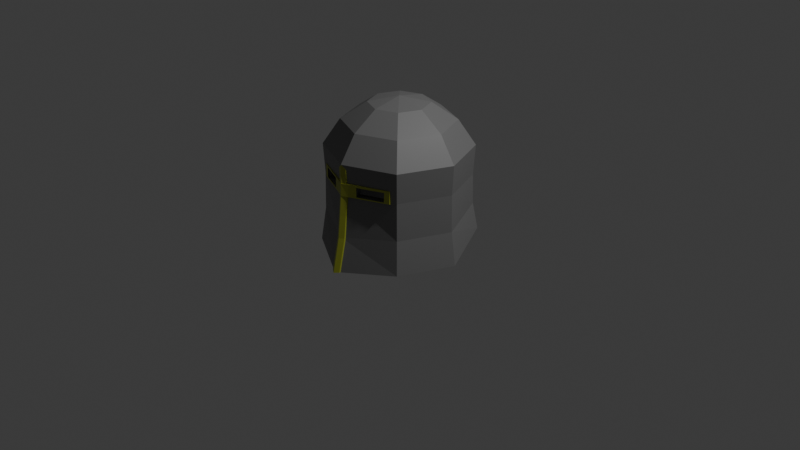 # Source: IronHelmet.blend  (saved by Blender 4.1.24; exported with 4.5.12 LTS)
import bpy
from mathutils import Matrix  # noqa: F401  (used for matrix-valued properties, if any)

bpy.ops.wm.read_factory_settings(use_empty=True)
scene = bpy.context.scene
scene.name = 'Scene'

# ---- collections
col_collection = bpy.data.collections.new('Collection'); scene.collection.children.link(col_collection)

# ---- materials (node trees are filled in below, after node groups)
mat_material_001 = bpy.data.materials.new('Material.001')
mat_material_001.use_transparent_shadow = False
mat_material_002 = bpy.data.materials.new('Material.002')
mat_material_002.use_transparent_shadow = False
mat_material_003 = bpy.data.materials.new('Material.003')
mat_material_003.use_transparent_shadow = False

# ---- material node trees
mat_material_001.use_nodes = True; mat_material_001.node_tree.nodes.clear()
_N = mat_material_001.node_tree.nodes; _L = mat_material_001.node_tree.links
n0 = _N.new('ShaderNodeBsdfPrincipled'); n0.name = 'Principled BSDF'; n0.location = (10, 300)
n0.inputs[0].default_value = (0.179, 0.179, 0.179, 1.0)
n1 = _N.new('ShaderNodeOutputMaterial'); n1.name = 'Material Output'; n1.location = (300, 300)
_L.new(n0.outputs[0], n1.inputs[0])
n1.is_active_output = True
mat_material_002.use_nodes = True; mat_material_002.node_tree.nodes.clear()
_N = mat_material_002.node_tree.nodes; _L = mat_material_002.node_tree.links
n0 = _N.new('ShaderNodeBsdfPrincipled'); n0.name = 'Principled BSDF'; n0.location = (10, 300)
n0.inputs[0].default_value = (0.3486, 0.3844, 0.03799, 1.0)
n1 = _N.new('ShaderNodeOutputMaterial'); n1.name = 'Material Output'; n1.location = (300, 300)
_L.new(n0.outputs[0], n1.inputs[0])
n1.is_active_output = True
mat_material_003.use_nodes = True; mat_material_003.node_tree.nodes.clear()
_N = mat_material_003.node_tree.nodes; _L = mat_material_003.node_tree.links
n0 = _N.new('ShaderNodeBsdfPrincipled'); n0.name = 'Principled BSDF'; n0.location = (10, 300)
n0.inputs[0].default_value = (0.3486, 0.3844, 0.03799, 1.0)
n1 = _N.new('ShaderNodeOutputMaterial'); n1.name = 'Material Output'; n1.location = (300, 300)
_L.new(n0.outputs[0], n1.inputs[0])
n1.is_active_output = True

# ---- world
world_world = bpy.data.worlds.new('World'); scene.world = world_world
world_world.use_nodes = True; world_world.node_tree.nodes.clear()
_N = world_world.node_tree.nodes; _L = world_world.node_tree.links
n0 = _N.new('ShaderNodeOutputWorld'); n0.name = 'World Output'; n0.location = (300, 300)
n1 = _N.new('ShaderNodeBackground'); n1.name = 'Background'; n1.location = (10, 300)
n1.inputs[0].default_value = (0.05088, 0.05088, 0.05088, 1.0)
_L.new(n1.outputs[0], n0.inputs[0])
n0.is_active_output = True
world_world.color = (0.05088, 0.05088, 0.05088)
world_world.use_sun_shadow = False
world_world.sun_shadow_jitter_overblur = 0.0

# ---- cameras
cam_camera = bpy.data.cameras.new('Camera')
cam_camera.clip_end = 100.0
cam_camera.ortho_scale = 7.314

# ---- lights
light_light = bpy.data.lights.new('Light', 'POINT')
light_light.transmission_factor = 0.0
light_light.energy = 1000.0
light_light.shadow_soft_size = 0.1
light_light.shadow_maximum_resolution = 0.006
light_light.use_absolute_resolution = True

# ---- meshes
me_sphere = bpy.data.meshes.new('Sphere')
me_sphere.from_pydata([(0.2201, 0.2201, 1.257), (0.4066, 0.4066, 1.081), (0.5313, 0.5313, 0.8171), (0.5175, 0.5175, 0.5059), (0.5599, 0.5612, -0.09025), (0.3112, -5.431e-10, 1.257), (0.575, -5.431e-10, 1.081), (0.7513, -5.431e-10, 0.8171), (0.7319, -4.888e-10, 0.5059), (0.7918, 0.001342, -0.2315), (0.2201, -0.2201, 1.257), (0.4066, -0.4066, 1.081), (0.5313, -0.5313, 0.8171), (0.5175, -0.5175, 0.5059), (0.5599, -0.5585, -0.2315), (4.073e-09, -0.3112, 1.257), (4.073e-09, -0.575, 1.081), (4.073e-09, -0.7513, 0.8171), (5.207e-09, -0.7319, 0.5059), (2.507e-09, -0.864, -0.2893), (-0.2201, -0.2201, 1.257), (-0.4066, -0.4066, 1.081), (-0.5313, -0.5313, 0.8171), (-0.5175, -0.5175, 0.5059), (-0.5599, -0.5585, -0.2315), (-0.3112, -5.431e-10, 1.257), (-0.575, -5.431e-10, 1.081), (-0.7513, -5.431e-10, 0.8171), (-0.7319, -4.888e-10, 0.5059), (-0.7918, 0.001342, -0.2315), (-0.2201, 0.2201, 1.257), (-0.4066, 0.4066, 1.081), (-0.5313, 0.5313, 0.8171), (-0.5175, 0.5175, 0.5059), (-0.5599, 0.5612, -0.09025), (4.073e-09, -5.431e-10, 1.319), (4.073e-09, 0.3112, 1.257), (4.073e-09, 0.575, 1.081), (4.073e-09, 0.7513, 0.8171), (5.207e-09, 0.7319, 0.5059), (2.507e-09, 0.7931, -0.09025), (0.4033, -0.5648, 0.5059), (0.1383, -0.6746, 0.5059), (0.139, -0.6807, 0.6088), (0.4075, -0.5693, 0.6083), (-0.4003, -0.5661, 0.5059), (-0.1471, -0.671, 0.5059), (-0.1468, -0.6777, 0.6115), (-0.4002, -0.5728, 0.6122), (0.5229, 0.5234, 0.1895), (0.7394, 0.0005098, 0.1179), (0.5229, -0.5224, 0.1179), (-0.5229, -0.5224, 0.1179), (-0.7394, 0.0005098, 0.1179), (-0.5229, 0.5234, 0.1895), (3.234e-09, 0.74, 0.1895), (3.146e-09, -0.7797, 0.06517)], [], [(38, 37, 1, 2), (36, 35, 0), (39, 38, 2, 3), (37, 36, 0, 1), (55, 39, 3, 49), (3, 2, 7, 8), (1, 0, 5, 6), (49, 3, 8, 50), (2, 1, 6, 7), (0, 35, 5), (50, 8, 13, 51), (7, 6, 11, 12), (5, 35, 10), (8, 7, 12, 13), (6, 5, 10, 11), (14, 51, 56, 19), (12, 11, 16, 17), (10, 35, 15), (13, 12, 17, 18, 42, 43, 44, 41), (11, 10, 15, 16), (18, 17, 22, 23, 45, 48, 47, 46), (16, 15, 20, 21), (19, 56, 52, 24), (17, 16, 21, 22), (15, 35, 20), (23, 22, 27, 28), (21, 20, 25, 26), (52, 23, 28, 53), (22, 21, 26, 27), (20, 35, 25), (53, 28, 33, 54), (27, 26, 31, 32), (25, 35, 30), (28, 27, 32, 33), (26, 25, 30, 31), (32, 31, 37, 38), (30, 35, 36), (33, 32, 38, 39), (31, 30, 36, 37), (54, 33, 39, 55), (34, 54, 55, 40), (29, 53, 54, 34), (24, 52, 53, 29), (9, 50, 51, 14), (4, 49, 50, 9), (40, 55, 49, 4), (56, 51, 13, 41, 42, 18), (52, 56, 18, 46, 45, 23)])
_uv = me_sphere.uv_layers.new(name='UVMap')
_uv.uv.foreach_set('vector', [0.75, 0.625, 0.75, 0.75, 0.625, 0.75, 0.625, 0.625, 0.75, 0.875, 0.6875, 1.0, 0.625, 0.875, 0.75, 0.5, 0.75, 0.625, 0.625, 0.625, 0.625, 0.5, 0.75, 0.75, 0.75, 0.875, 0.625, 0.875, 0.625, 0.75, 0.75, 0.4341, 0.75, 0.5, 0.625, 0.5, 0.625, 0.4341, 0.625, 0.5, 0.625, 0.625, 0.5, 0.625, 0.5, 0.5, 0.625, 0.75, 0.625, 0.875, 0.5, 0.875, 0.5, 0.75, 0.625, 0.4341, 0.625, 0.5, 0.5, 0.5, 0.5, 0.4341, 0.625, 0.625, 0.625, 0.75, 0.5, 0.75, 0.5, 0.625, 0.625, 0.875, 0.5625, 1.0, 0.5, 0.875, 0.5, 0.4341, 0.5, 0.5, 0.375, 0.5, 0.375, 0.4341, 0.5, 0.625, 0.5, 0.75, 0.375, 0.75, 0.375, 0.625, 0.5, 0.875, 0.4375, 1.0, 0.375, 0.875, 0.5, 0.5, 0.5, 0.625, 0.375, 0.625, 0.375, 0.5, 0.5, 0.75, 0.5, 0.875, 0.375, 0.875, 0.375, 0.75, 0.375, 0.375, 0.375, 0.4341, 0.25, 0.4303, 0.25, 0.375, 0.375, 0.625, 0.375, 0.75, 0.25, 0.75, 0.25, 0.625, 0.375, 0.875, 0.3125, 1.0, 0.25, 0.875, 0.375, 0.5, 0.375, 0.625, 0.25, 0.625, 0.25, 0.5, 0.2834, 0.5, 0.2833, 0.5414, 0.3469, 0.5398, 0.3474, 0.5, 0.375, 0.75, 0.375, 0.875, 0.25, 0.875, 0.25, 0.75, 0.25, 0.5, 0.25, 0.625, 0.125, 0.625, 0.125, 0.5, 0.1533, 0.5, 0.1542, 0.5427, 0.2149, 0.5424, 0.2145, 0.5, 0.25, 0.75, 0.25, 0.875, 0.125, 0.875, 0.125, 0.75, 0.25, 0.375, 0.25, 0.4303, 0.125, 0.4341, 0.125, 0.375, 0.25, 0.625, 0.25, 0.75, 0.125, 0.75, 0.125, 0.625, 0.25, 0.875, 0.1875, 1.0, 0.125, 0.875, 0.125, 0.5, 0.125, 0.625, 0.0, 0.625, 0.0, 0.5, 0.125, 0.75, 0.125, 0.875, 0.0, 0.875, 0.0, 0.75, 0.125, 0.4341, 0.125, 0.5, 0.0, 0.5, 0.0, 0.4341, 0.125, 0.625, 0.125, 0.75, 0.0, 0.75, 0.0, 0.625, 0.125, 0.875, 0.0625, 1.0, 0.0, 0.875, 1.0, 0.4341, 1.0, 0.5, 0.875, 0.5, 0.875, 0.4341, 1.0, 0.625, 1.0, 0.75, 0.875, 0.75, 0.875, 0.625, 1.0, 0.875, 0.9375, 1.0, 0.875, 0.875, 1.0, 0.5, 1.0, 0.625, 0.875, 0.625, 0.875, 0.5, 1.0, 0.75, 1.0, 0.875, 0.875, 0.875, 0.875, 0.75, 0.875, 0.625, 0.875, 0.75, 0.75, 0.75, 0.75, 0.625, 0.875, 0.875, 0.8125, 1.0, 0.75, 0.875, 0.875, 0.5, 0.875, 0.625, 0.75, 0.625, 0.75, 0.5, 0.875, 0.75, 0.875, 0.875, 0.75, 0.875, 0.75, 0.75, 0.875, 0.4341, 0.875, 0.5, 0.75, 0.5, 0.75, 0.4341, 0.875, 0.375, 0.875, 0.4341, 0.75, 0.4341, 0.75, 0.375, 1.0, 0.375, 1.0, 0.4341, 0.875, 0.4341, 0.875, 0.375, 0.125, 0.375, 0.125, 0.4341, 0.0, 0.4341, 0.0, 0.375, 0.5, 0.375, 0.5, 0.4341, 0.375, 0.4341, 0.375, 0.375, 0.625, 0.375, 0.625, 0.4341, 0.5, 0.4341, 0.5, 0.375, 0.75, 0.375, 0.75, 0.4341, 0.625, 0.4341, 0.625, 0.375, 0.25, 0.4303, 0.375, 0.4341, 0.375, 0.5, 0.3474, 0.5, 0.2834, 0.5, 0.25, 0.5, 0.125, 0.4341, 0.25, 0.4303, 0.25, 0.5, 0.2145, 0.5, 0.1533, 0.5, 0.125, 0.5])
me_sphere.materials.append(mat_material_001)
me_sphere.update()
me_cube_001 = bpy.data.meshes.new('Cube.001')
me_cube_001.from_pydata([(-0.9817, -0.2777, -0.186), (-0.9876, -0.4167, 5.359), (-0.9817, 1.398, -0.186), (-0.9876, 1.191, 4.182), (1.018, -0.2777, -0.186), (1.012, -0.4167, 5.359), (1.018, 1.722, -0.186), (1.012, 1.516, 4.182), (-0.899, -2.826, -16.57), (-0.8988, -1.603, -16.57), (1.101, -2.826, -16.57), (1.101, -1.603, -16.57), (-1.0, -0.6759, -4.741), (1.0, -0.6759, -4.741), (1.0, 1.0, -4.741), (-1.0, 1.0, -4.741), (0.006987, -0.7496, 6.262), (1.012, -0.2605, 5.067), (-0.9876, -0.2856, 5.082), (0.01828, 1.049, -0.186), (0.01241, 0.8424, 4.182), (0.01828, -0.9509, -0.186), (0.1012, -1.952, -16.57), (0.101, -3.499, -16.74), (0.0, 0.651, -4.741), (0.0, -1.349, -4.741), (-0.963, -1.192, -9.377), (1.037, 0.3043, -9.378), (1.037, -1.192, -9.377), (-0.963, 0.3043, -9.378), (0.03705, -0.04478, -9.378), (0.03696, -1.865, -9.447)], [], [(0, 1, 18, 3, 2), (19, 20, 7, 6), (6, 7, 17, 5, 4), (4, 5, 16, 21), (31, 26, 8, 23), (7, 20, 3, 18, 16, 17), (22, 11, 10, 23), (30, 27, 11, 22), (26, 29, 9, 8), (27, 28, 10, 11), (6, 4, 13, 14), (0, 2, 15, 12), (19, 6, 14, 24), (21, 0, 12, 25), (17, 16, 5), (16, 18, 1), (4, 21, 25, 13), (2, 19, 24, 15), (29, 30, 22, 9), (9, 22, 23, 8), (28, 31, 23, 10), (2, 3, 20, 19), (13, 25, 31, 28), (15, 24, 30, 29), (14, 13, 28, 27), (12, 15, 29, 26), (24, 14, 27, 30), (25, 12, 26, 31), (21, 16, 1, 0)])
_uv = me_cube_001.uv_layers.new(name='UVMap')
_uv.uv.foreach_set('vector', [0.375, 0.0, 0.625, 0.0, 0.625, 0.05889, 0.625, 0.25, 0.375, 0.25, 0.375, 0.375, 0.625, 0.375, 0.625, 0.5, 0.375, 0.5, 0.375, 0.5, 0.625, 0.5, 0.625, 0.6879, 0.625, 0.75, 0.375, 0.75, 0.375, 0.75, 0.625, 0.75, 0.625, 0.8755, 0.375, 0.875, 0.375, 0.875, 0.375, 1.0, 0.375, 1.0, 0.375, 0.875, 0.625, 0.5, 0.75, 0.5, 0.875, 0.5, 0.875, 0.6911, 0.7505, 0.75, 0.625, 0.6879, 0.25, 0.5, 0.375, 0.5, 0.375, 0.75, 0.25, 0.75, 0.375, 0.375, 0.375, 0.5, 0.375, 0.5, 0.375, 0.375, 0.375, 0.0, 0.375, 0.25, 0.375, 0.25, 0.375, 0.0, 0.375, 0.5, 0.375, 0.75, 0.375, 0.75, 0.375, 0.5, 0.375, 0.5, 0.375, 0.75, 0.375, 0.75, 0.375, 0.5, 0.375, 0.0, 0.375, 0.25, 0.375, 0.25, 0.375, 0.0, 0.375, 0.375, 0.375, 0.5, 0.375, 0.5, 0.375, 0.375, 0.375, 0.875, 0.375, 1.0, 0.375, 1.0, 0.375, 0.875, 0.625, 0.6879, 0.7505, 0.75, 0.625, 0.75, 0.7505, 0.75, 0.875, 0.6911, 0.875, 0.75, 0.375, 0.75, 0.375, 0.875, 0.375, 0.875, 0.375, 0.75, 0.375, 0.25, 0.375, 0.375, 0.375, 0.375, 0.375, 0.25, 0.375, 0.25, 0.375, 0.375, 0.375, 0.375, 0.375, 0.25, 0.125, 0.5, 0.25, 0.5, 0.25, 0.75, 0.125, 0.75, 0.375, 0.75, 0.375, 0.875, 0.375, 0.875, 0.375, 0.75, 0.375, 0.25, 0.625, 0.25, 0.625, 0.375, 0.375, 0.375, 0.375, 0.75, 0.375, 0.875, 0.375, 0.875, 0.375, 0.75, 0.375, 0.25, 0.375, 0.375, 0.375, 0.375, 0.375, 0.25, 0.375, 0.5, 0.375, 0.75, 0.375, 0.75, 0.375, 0.5, 0.375, 0.0, 0.375, 0.25, 0.375, 0.25, 0.375, 0.0, 0.375, 0.375, 0.375, 0.5, 0.375, 0.5, 0.375, 0.375, 0.375, 0.875, 0.375, 1.0, 0.375, 1.0, 0.375, 0.875, 0.375, 0.875, 0.625, 0.8755, 0.625, 1.0, 0.375, 1.0])
me_cube_001.materials.append(mat_material_002)
me_cube_001.update()
me_cube_002 = bpy.data.meshes.new('Cube.002')
me_cube_002.from_pydata([(-0.8843, 1.768, -1.011), (-0.8843, 1.768, 0.9887), (-0.8843, 3.417, -1.011), (-0.8843, 3.417, 0.9887), (1.116, 1.768, -1.011), (1.116, 1.768, 0.9887), (1.116, 3.417, -1.011), (1.116, 3.417, 0.9887), (0.1157, 2.922, -1.011), (0.1157, 2.922, 0.9887), (0.119, 1.246, -1.001), (0.105, 1.287, 0.9328), (-6.751, 4.34, -1.015), (-6.751, 4.34, 0.985), (-6.751, 5.99, -1.015), (-6.751, 5.99, 0.985), (6.983, 4.34, -1.015), (6.983, 4.34, 0.985), (6.983, 5.99, -1.015), (6.983, 5.99, 0.985), (-5.954, 3.991, 0.7418), (-2.215, 2.351, 0.7491), (-2.243, 2.364, -0.7957), (-5.944, 3.986, -0.8431), (2.29, 2.283, 0.6597), (6.243, 4.016, 0.6533), (6.18, 3.988, -0.8476), (2.305, 2.289, -0.8113)], [], [(1, 3, 15, 13), (8, 9, 7, 6), (10, 11, 1, 0), (8, 6, 4, 10), (9, 3, 1, 11), (7, 9, 11, 5), (2, 8, 10, 0), (4, 5, 11, 10), (2, 3, 9, 8), (12, 13, 15, 14), (18, 19, 17, 16), (2, 0, 12, 14), (5, 24, 25, 17), (4, 6, 18, 16), (0, 1, 21, 22, 23, 20, 13, 12), (7, 5, 17, 19), (13, 20, 21, 1), (17, 25, 26, 27, 24, 5, 4, 16)])
_uv = me_cube_002.uv_layers.new(name='UVMap')
_uv.uv.foreach_set('vector', [0.875, 0.75, 0.875, 0.5, 0.875, 0.5, 0.875, 0.75, 0.375, 0.375, 0.625, 0.375, 0.625, 0.5, 0.375, 0.5, 0.375, 0.875, 0.625, 0.875, 0.625, 1.0, 0.375, 1.0, 0.25, 0.5, 0.375, 0.5, 0.375, 0.75, 0.25, 0.75, 0.75, 0.5, 0.875, 0.5, 0.875, 0.75, 0.75, 0.75, 0.625, 0.5, 0.75, 0.5, 0.75, 0.75, 0.625, 0.75, 0.125, 0.5, 0.25, 0.5, 0.25, 0.75, 0.125, 0.75, 0.375, 0.75, 0.625, 0.75, 0.625, 0.875, 0.375, 0.875, 0.375, 0.25, 0.625, 0.25, 0.625, 0.375, 0.375, 0.375, 0.375, 0.0, 0.625, 0.0, 0.625, 0.25, 0.375, 0.25, 0.375, 0.5, 0.625, 0.5, 0.625, 0.75, 0.375, 0.75, 0.125, 0.5, 0.125, 0.75, 0.125, 0.75, 0.125, 0.5, 0.625, 0.75, 0.584, 0.75, 0.5835, 0.75, 0.625, 0.75, 0.375, 0.75, 0.375, 0.5, 0.375, 0.5, 0.375, 0.75, 0.375, 1.0, 0.625, 1.0, 0.5952, 1.0, 0.4021, 1.0, 0.3964, 1.0, 0.5945, 1.0, 0.625, 1.0, 0.375, 1.0, 0.625, 0.5, 0.625, 0.75, 0.625, 0.75, 0.625, 0.5, 0.625, 1.0, 0.5945, 1.0, 0.5952, 1.0, 0.625, 1.0, 0.625, 0.75, 0.5835, 0.75, 0.3959, 0.75, 0.4001, 0.75, 0.584, 0.75, 0.625, 0.75, 0.375, 0.75, 0.375, 0.75])
me_cube_002.materials.append(mat_material_003)
me_cube_002.update()

# ---- objects
ob_light_noimp = bpy.data.objects.new('Light-noimp', light_light)
ob_camera_noimp = bpy.data.objects.new('Camera-noimp', cam_camera)
ob_helmetbase = bpy.data.objects.new('HelmetBase', me_sphere)
ob_cube = bpy.data.objects.new('Cube', me_cube_001)
ob_cube_001 = bpy.data.objects.new('Cube.001', me_cube_002)

# ---- transforms, parenting, visibility, modifiers, constraints
ob_light_noimp.location = (4.076, 1.005, 5.904)
ob_light_noimp.rotation_euler = (0.6503, 0.05522, 1.866)
ob_light_noimp.lock_rotations_4d = False
ob_light_noimp.empty_display_type = 'ARROWS'
ob_light_noimp.color = (0.0, 0.0, 0.0, 0.0)
ob_light_noimp.lineart.crease_threshold = 0.0
ob_camera_noimp.location = (7.359, -6.926, 4.958)
ob_camera_noimp.rotation_euler = (1.109, 0.0, 0.8149)
ob_camera_noimp.lock_rotations_4d = False
ob_camera_noimp.empty_display_type = 'ARROWS'
ob_camera_noimp.color = (0.0, 0.0, 0.0, 0.0)
ob_camera_noimp.display_type = 'WIRE'
ob_camera_noimp.lineart.crease_threshold = 0.0
ob_helmetbase.location = (0.0, 0.0, 0.0)
_m = ob_helmetbase.modifiers.new('Solidify', 'SOLIDIFY')
_m.thickness = 0.07
ob_cube.location = (0.0, -0.7155, 0.5154)
ob_cube.scale = (0.04812, 0.04812, 0.04812)
ob_cube_001.location = (-0.006636, -0.8462, 0.5634)
ob_cube_001.scale = (0.06676, 0.06676, 0.06676)

# ---- collection membership
col_collection.objects.link(ob_light_noimp)
col_collection.objects.link(ob_camera_noimp)
col_collection.objects.link(ob_helmetbase)
col_collection.objects.link(ob_cube)
col_collection.objects.link(ob_cube_001)

# ---- scene / render settings (as saved in the file)
scene.camera = ob_camera_noimp
scene.frame_start = 1; scene.frame_end = 250; scene.frame_set(1)
scene.render.engine = 'BLENDER_EEVEE_NEXT'
scene.cycles.sampling_pattern = 'TABULATED_SOBOL'
scene.eevee.ray_tracing_options.trace_max_roughness = 0.0
bpy.context.view_layer.update()
